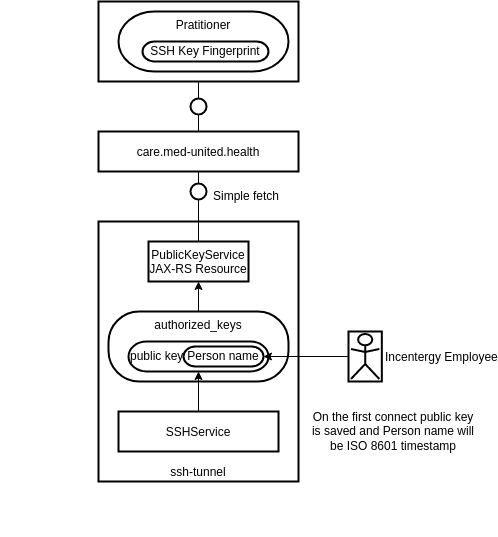

The diagram above was exported from draw.io. Its source (the exported page's mxGraphModel, read from the mxfile embedded in the PNG):
<mxGraphModel dx="676" dy="737" grid="1" gridSize="10" guides="1" tooltips="1" connect="1" arrows="1" fold="1" page="1" pageScale="1" pageWidth="827" pageHeight="1169" math="0" shadow="0">
  <root>
    <mxCell id="Y_F95sBfKYJzR7t35WSD-0" />
    <mxCell id="Y_F95sBfKYJzR7t35WSD-1" parent="Y_F95sBfKYJzR7t35WSD-0" />
    <mxCell id="Y_F95sBfKYJzR7t35WSD-2" value="ssh-tunnel" style="shape=agent;offsetSize=8;strokeWidth=2;verticalAlign=bottom;" vertex="1" parent="Y_F95sBfKYJzR7t35WSD-1">
      <mxGeometry x="280" y="240" width="200" height="260" as="geometry" />
    </mxCell>
    <mxCell id="0.1" value="Best viewed with the &lt;a href=&quot;https://github.com/ariel-bentu/tam-drawio&quot;&gt;TAM plugin&lt;/a&gt;" style="text;html=1;shape=tamPluginMissing;" vertex="1" connectable="0" parent="Y_F95sBfKYJzR7t35WSD-1">
      <mxGeometry x="230" y="530" width="200" height="25" as="geometry" />
    </mxCell>
    <mxCell id="Y_F95sBfKYJzR7t35WSD-12" style="edgeStyle=none;html=1;entryX=0.5;entryY=1;entryDx=0;entryDy=0;" edge="1" parent="Y_F95sBfKYJzR7t35WSD-1" source="Y_F95sBfKYJzR7t35WSD-3" target="Y_F95sBfKYJzR7t35WSD-11">
      <mxGeometry relative="1" as="geometry" />
    </mxCell>
    <mxCell id="Y_F95sBfKYJzR7t35WSD-3" value="authorized_keys" style="rounded=1;whiteSpace=wrap;html=1;arcSize=44;strokeWidth=2;verticalAlign=top;" vertex="1" parent="Y_F95sBfKYJzR7t35WSD-1">
      <mxGeometry x="290" y="330" width="180" height="70" as="geometry" />
    </mxCell>
    <mxCell id="Y_F95sBfKYJzR7t35WSD-6" style="edgeStyle=none;html=1;entryX=0.5;entryY=1;entryDx=0;entryDy=0;" edge="1" parent="Y_F95sBfKYJzR7t35WSD-1" source="Y_F95sBfKYJzR7t35WSD-4" target="Y_F95sBfKYJzR7t35WSD-5">
      <mxGeometry relative="1" as="geometry" />
    </mxCell>
    <mxCell id="Y_F95sBfKYJzR7t35WSD-4" value="SSHService" style="shape=agent;offsetSize=8;strokeWidth=2;" vertex="1" parent="Y_F95sBfKYJzR7t35WSD-1">
      <mxGeometry x="300" y="430" width="160" height="40" as="geometry" />
    </mxCell>
    <mxCell id="Y_F95sBfKYJzR7t35WSD-5" value="public key" style="rounded=1;whiteSpace=wrap;html=1;arcSize=60;strokeWidth=2;align=left;" vertex="1" parent="Y_F95sBfKYJzR7t35WSD-1">
      <mxGeometry x="310" y="360" width="140" height="30" as="geometry" />
    </mxCell>
    <mxCell id="Y_F95sBfKYJzR7t35WSD-7" value="care.med-united.health" style="shape=agent;offsetSize=8;strokeWidth=2;" vertex="1" parent="Y_F95sBfKYJzR7t35WSD-1">
      <mxGeometry x="280" y="150" width="200" height="40" as="geometry" />
    </mxCell>
    <mxCell id="Y_F95sBfKYJzR7t35WSD-8" value="Person name" style="rounded=1;whiteSpace=wrap;html=1;arcSize=60;strokeWidth=2;" vertex="1" parent="Y_F95sBfKYJzR7t35WSD-1">
      <mxGeometry x="365" y="365" width="80" height="20" as="geometry" />
    </mxCell>
    <mxCell id="Y_F95sBfKYJzR7t35WSD-10" style="edgeStyle=none;html=1;entryX=1;entryY=0.5;entryDx=0;entryDy=0;" edge="1" parent="Y_F95sBfKYJzR7t35WSD-1" source="Y_F95sBfKYJzR7t35WSD-9" target="Y_F95sBfKYJzR7t35WSD-8">
      <mxGeometry relative="1" as="geometry" />
    </mxCell>
    <mxCell id="Y_F95sBfKYJzR7t35WSD-9" value="Incentergy Employee" style="shape=actor;horizontalLabelPosition=right;align=left;labelPosition=right;strokeWidth=2;" vertex="1" parent="Y_F95sBfKYJzR7t35WSD-1">
      <mxGeometry x="530" y="350" width="35" height="50" as="geometry" />
    </mxCell>
    <mxCell id="Y_F95sBfKYJzR7t35WSD-11" value="PublicKeyService&#10;JAX-RS Resource" style="shape=agent;offsetSize=8;strokeWidth=2;" vertex="1" parent="Y_F95sBfKYJzR7t35WSD-1">
      <mxGeometry x="330" y="260" width="100" height="40" as="geometry" />
    </mxCell>
    <mxCell id="Y_F95sBfKYJzR7t35WSD-13" value="" style="shape=useedge;vertical=true;edgeStyle=none;endArrow=none;useSignPosition=left;useSignDirection=none;entryX=0.5;entryY=1;entryDx=0;entryDy=0;exitX=0.5;exitY=0;exitDx=0;exitDy=0;dx=0;dy=20;" edge="1" parent="Y_F95sBfKYJzR7t35WSD-1" source="Y_F95sBfKYJzR7t35WSD-11" target="Y_F95sBfKYJzR7t35WSD-7">
      <mxGeometry height="160" relative="1" as="geometry">
        <mxPoint x="390" y="350" as="sourcePoint" />
        <mxPoint x="390" y="190" as="targetPoint" />
      </mxGeometry>
    </mxCell>
    <mxCell id="Y_F95sBfKYJzR7t35WSD-14" value="Simple fetch" style="text;html=1;strokeColor=none;fillColor=none;align=center;verticalAlign=middle;whiteSpace=wrap;rounded=0;" vertex="1" parent="Y_F95sBfKYJzR7t35WSD-1">
      <mxGeometry x="382.5" y="200" width="90" height="30" as="geometry" />
    </mxCell>
    <mxCell id="Y_F95sBfKYJzR7t35WSD-15" value="" style="shape=agent;offsetSize=8;strokeWidth=2;" vertex="1" parent="Y_F95sBfKYJzR7t35WSD-1">
      <mxGeometry x="280" y="20" width="200" height="80" as="geometry" />
    </mxCell>
    <mxCell id="Y_F95sBfKYJzR7t35WSD-16" value="Pratitioner" style="rounded=1;whiteSpace=wrap;html=1;arcSize=60;strokeWidth=2;verticalAlign=top;" vertex="1" parent="Y_F95sBfKYJzR7t35WSD-1">
      <mxGeometry x="300" y="30" width="170" height="60" as="geometry" />
    </mxCell>
    <mxCell id="Y_F95sBfKYJzR7t35WSD-18" value="" style="shape=useedge;vertical=true;edgeStyle=none;endArrow=none;useSignPosition=left;useSignDirection=none;exitX=0.5;exitY=1;exitDx=0;exitDy=0;entryX=0.5;entryY=0;entryDx=0;entryDy=0;" edge="1" parent="Y_F95sBfKYJzR7t35WSD-1" source="Y_F95sBfKYJzR7t35WSD-15" target="Y_F95sBfKYJzR7t35WSD-7">
      <mxGeometry height="160" relative="1" as="geometry">
        <mxPoint x="380" y="260" as="sourcePoint" />
        <mxPoint x="380" y="260" as="targetPoint" />
      </mxGeometry>
    </mxCell>
    <mxCell id="Y_F95sBfKYJzR7t35WSD-19" value="SSH Key Fingerprint" style="rounded=1;whiteSpace=wrap;html=1;arcSize=60;strokeWidth=2;" vertex="1" parent="Y_F95sBfKYJzR7t35WSD-1">
      <mxGeometry x="324" y="60" width="126" height="20" as="geometry" />
    </mxCell>
    <mxCell id="Y_F95sBfKYJzR7t35WSD-20" value="On the first connect public key is saved and Person name will be ISO 8601 timestamp" style="text;html=1;strokeColor=none;fillColor=none;align=center;verticalAlign=middle;whiteSpace=wrap;rounded=0;" vertex="1" parent="Y_F95sBfKYJzR7t35WSD-1">
      <mxGeometry x="490" y="422.5" width="170" height="55" as="geometry" />
    </mxCell>
  </root>
</mxGraphModel>